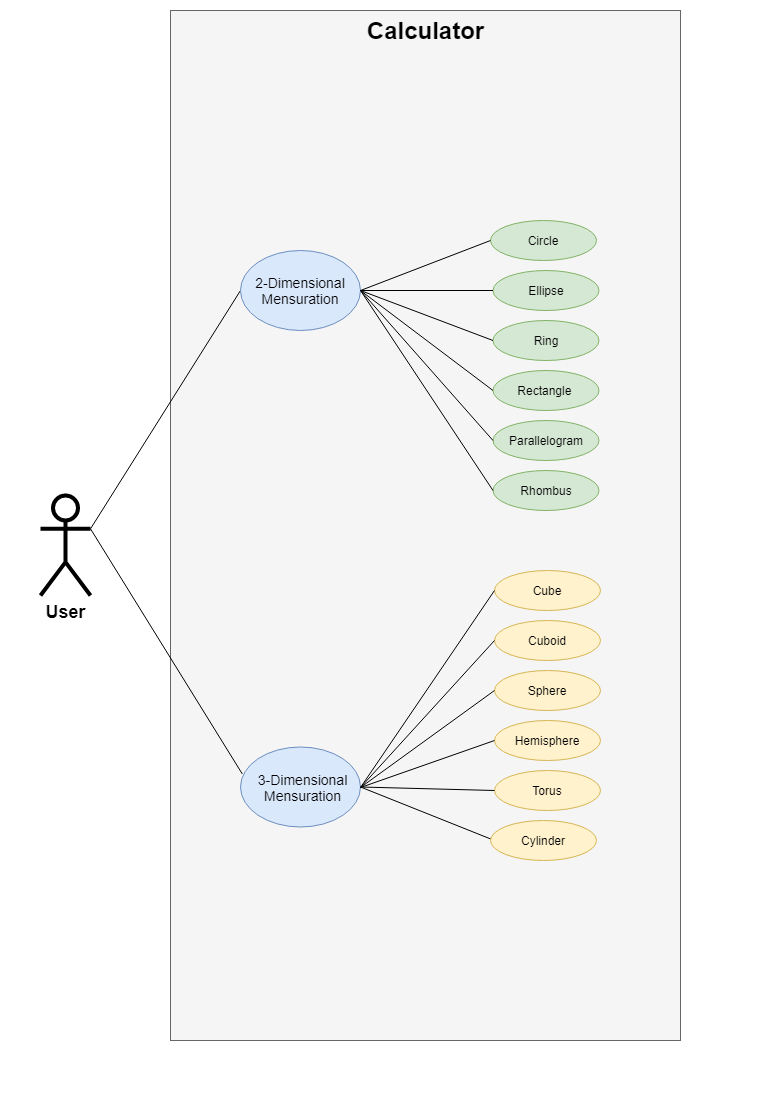

The diagram above was exported from draw.io. Its source (the exported page's mxGraphModel, read from the mxfile embedded in the PNG):
<mxGraphModel dx="782" dy="435" grid="1" gridSize="10" guides="1" tooltips="1" connect="1" arrows="1" fold="1" page="1" pageScale="1" pageWidth="827" pageHeight="1169" math="0" shadow="0">
  <root>
    <mxCell id="0" />
    <mxCell id="1" parent="0" />
    <mxCell id="gZFTiYFR2qHGew0I5HNA-220" value="" style="rounded=0;whiteSpace=wrap;html=1;strokeColor=none;" parent="1" vertex="1">
      <mxGeometry y="40" width="770" height="1100" as="geometry" />
    </mxCell>
    <mxCell id="M7ZycdmufQke8bublEeJ-4" value="&lt;font style=&quot;font-size: 18px&quot;&gt;&lt;b&gt;User&lt;/b&gt;&lt;/font&gt;" style="shape=umlActor;verticalLabelPosition=bottom;verticalAlign=top;html=1;outlineConnect=0;strokeWidth=4;" parent="1" vertex="1">
      <mxGeometry x="40" y="535" width="50" height="100" as="geometry" />
    </mxCell>
    <mxCell id="M7ZycdmufQke8bublEeJ-7" value="" style="rounded=0;whiteSpace=wrap;html=1;fillColor=#f5f5f5;strokeColor=#666666;fontColor=#333333;" parent="1" vertex="1">
      <mxGeometry x="170" y="50" width="510" height="1030" as="geometry" />
    </mxCell>
    <mxCell id="M7ZycdmufQke8bublEeJ-2" value="&lt;font style=&quot;font-size: 24px&quot;&gt;&lt;b&gt;Calculator&lt;/b&gt;&lt;/font&gt;" style="text;html=1;strokeColor=none;fillColor=none;align=center;verticalAlign=middle;whiteSpace=wrap;rounded=0;" parent="1" vertex="1">
      <mxGeometry x="382.5" y="60" width="85" height="20" as="geometry" />
    </mxCell>
    <mxCell id="M7ZycdmufQke8bublEeJ-12" value="" style="group" parent="1" vertex="1" connectable="0">
      <mxGeometry x="240" y="786.5" width="120" height="80" as="geometry" />
    </mxCell>
    <mxCell id="M7ZycdmufQke8bublEeJ-10" value="" style="ellipse;whiteSpace=wrap;html=1;fillColor=#dae8fc;strokeColor=#6c8ebf;" parent="M7ZycdmufQke8bublEeJ-12" vertex="1">
      <mxGeometry width="120" height="80" as="geometry" />
    </mxCell>
    <mxCell id="M7ZycdmufQke8bublEeJ-11" value="&lt;font style=&quot;font-size: 14px&quot;&gt;3-Dimensional Mensuration&lt;/font&gt;" style="text;html=1;strokeColor=none;fillColor=none;align=center;verticalAlign=middle;whiteSpace=wrap;rounded=0;" parent="M7ZycdmufQke8bublEeJ-12" vertex="1">
      <mxGeometry x="15" y="30" width="95" height="20" as="geometry" />
    </mxCell>
    <mxCell id="M7ZycdmufQke8bublEeJ-37" value="" style="endArrow=none;html=1;exitX=1;exitY=0.3333333333333333;exitDx=0;exitDy=0;exitPerimeter=0;entryX=0;entryY=0.5;entryDx=0;entryDy=0;" parent="1" source="M7ZycdmufQke8bublEeJ-4" target="M7ZycdmufQke8bublEeJ-9" edge="1">
      <mxGeometry width="50" height="50" relative="1" as="geometry">
        <mxPoint x="120" y="568.3333333333333" as="sourcePoint" />
        <mxPoint x="190" y="228" as="targetPoint" />
      </mxGeometry>
    </mxCell>
    <mxCell id="M7ZycdmufQke8bublEeJ-38" value="" style="endArrow=none;html=1;exitX=1;exitY=0.3333333333333333;exitDx=0;exitDy=0;exitPerimeter=0;entryX=0.015;entryY=0.337;entryDx=0;entryDy=0;entryPerimeter=0;" parent="1" source="M7ZycdmufQke8bublEeJ-4" target="M7ZycdmufQke8bublEeJ-10" edge="1">
      <mxGeometry width="50" height="50" relative="1" as="geometry">
        <mxPoint x="120" y="568.3333333333333" as="sourcePoint" />
        <mxPoint x="300" y="280" as="targetPoint" />
      </mxGeometry>
    </mxCell>
    <mxCell id="gZFTiYFR2qHGew0I5HNA-16" value="" style="group" parent="1" vertex="1" connectable="0">
      <mxGeometry x="490" y="260" width="106" height="40" as="geometry" />
    </mxCell>
    <mxCell id="gZFTiYFR2qHGew0I5HNA-17" value="" style="ellipse;whiteSpace=wrap;html=1;fillColor=#d5e8d4;strokeColor=#82b366;" parent="gZFTiYFR2qHGew0I5HNA-16" vertex="1">
      <mxGeometry width="106" height="40" as="geometry" />
    </mxCell>
    <mxCell id="gZFTiYFR2qHGew0I5HNA-18" value="Circle" style="text;html=1;strokeColor=none;fillColor=none;align=center;verticalAlign=middle;whiteSpace=wrap;rounded=0;" parent="gZFTiYFR2qHGew0I5HNA-16" vertex="1">
      <mxGeometry x="13" y="10" width="80" height="20" as="geometry" />
    </mxCell>
    <mxCell id="gZFTiYFR2qHGew0I5HNA-19" value="" style="group" parent="1" vertex="1" connectable="0">
      <mxGeometry x="492.5" y="310" width="106" height="40" as="geometry" />
    </mxCell>
    <mxCell id="gZFTiYFR2qHGew0I5HNA-20" value="" style="ellipse;whiteSpace=wrap;html=1;fillColor=#d5e8d4;strokeColor=#82b366;" parent="gZFTiYFR2qHGew0I5HNA-19" vertex="1">
      <mxGeometry width="106" height="40" as="geometry" />
    </mxCell>
    <mxCell id="gZFTiYFR2qHGew0I5HNA-21" value="Ellipse" style="text;html=1;strokeColor=none;fillColor=none;align=center;verticalAlign=middle;whiteSpace=wrap;rounded=0;" parent="gZFTiYFR2qHGew0I5HNA-19" vertex="1">
      <mxGeometry x="13" y="10" width="80" height="20" as="geometry" />
    </mxCell>
    <mxCell id="gZFTiYFR2qHGew0I5HNA-22" value="" style="group" parent="1" vertex="1" connectable="0">
      <mxGeometry x="492.5" y="360" width="106" height="40" as="geometry" />
    </mxCell>
    <mxCell id="gZFTiYFR2qHGew0I5HNA-23" value="" style="ellipse;whiteSpace=wrap;html=1;fillColor=#d5e8d4;strokeColor=#82b366;" parent="gZFTiYFR2qHGew0I5HNA-22" vertex="1">
      <mxGeometry width="106" height="40" as="geometry" />
    </mxCell>
    <mxCell id="gZFTiYFR2qHGew0I5HNA-24" value="Ring" style="text;html=1;strokeColor=none;fillColor=none;align=center;verticalAlign=middle;whiteSpace=wrap;rounded=0;" parent="gZFTiYFR2qHGew0I5HNA-22" vertex="1">
      <mxGeometry x="13" y="10" width="80" height="20" as="geometry" />
    </mxCell>
    <mxCell id="gZFTiYFR2qHGew0I5HNA-31" value="" style="group" parent="1" vertex="1" connectable="0">
      <mxGeometry x="492.5" y="410" width="106" height="40" as="geometry" />
    </mxCell>
    <mxCell id="gZFTiYFR2qHGew0I5HNA-32" value="" style="ellipse;whiteSpace=wrap;html=1;fillColor=#d5e8d4;strokeColor=#82b366;" parent="gZFTiYFR2qHGew0I5HNA-31" vertex="1">
      <mxGeometry width="106" height="40" as="geometry" />
    </mxCell>
    <mxCell id="gZFTiYFR2qHGew0I5HNA-33" value="Rectangle&amp;nbsp;" style="text;html=1;strokeColor=none;fillColor=none;align=center;verticalAlign=middle;whiteSpace=wrap;rounded=0;" parent="gZFTiYFR2qHGew0I5HNA-31" vertex="1">
      <mxGeometry x="13" y="10" width="80" height="20" as="geometry" />
    </mxCell>
    <mxCell id="gZFTiYFR2qHGew0I5HNA-34" value="" style="group" parent="1" vertex="1" connectable="0">
      <mxGeometry x="492.5" y="460" width="106" height="40" as="geometry" />
    </mxCell>
    <mxCell id="gZFTiYFR2qHGew0I5HNA-35" value="" style="ellipse;whiteSpace=wrap;html=1;fillColor=#d5e8d4;strokeColor=#82b366;" parent="gZFTiYFR2qHGew0I5HNA-34" vertex="1">
      <mxGeometry width="106" height="40" as="geometry" />
    </mxCell>
    <mxCell id="gZFTiYFR2qHGew0I5HNA-36" value="Parallelogram" style="text;html=1;strokeColor=none;fillColor=none;align=center;verticalAlign=middle;whiteSpace=wrap;rounded=0;" parent="gZFTiYFR2qHGew0I5HNA-34" vertex="1">
      <mxGeometry x="13" y="10" width="80" height="20" as="geometry" />
    </mxCell>
    <mxCell id="gZFTiYFR2qHGew0I5HNA-37" value="" style="group" parent="1" vertex="1" connectable="0">
      <mxGeometry x="492.5" y="510" width="106" height="40" as="geometry" />
    </mxCell>
    <mxCell id="gZFTiYFR2qHGew0I5HNA-38" value="" style="ellipse;whiteSpace=wrap;html=1;fillColor=#d5e8d4;strokeColor=#82b366;" parent="gZFTiYFR2qHGew0I5HNA-37" vertex="1">
      <mxGeometry width="106" height="40" as="geometry" />
    </mxCell>
    <mxCell id="gZFTiYFR2qHGew0I5HNA-39" value="Rhombus" style="text;html=1;strokeColor=none;fillColor=none;align=center;verticalAlign=middle;whiteSpace=wrap;rounded=0;" parent="gZFTiYFR2qHGew0I5HNA-37" vertex="1">
      <mxGeometry x="13" y="10" width="80" height="20" as="geometry" />
    </mxCell>
    <mxCell id="gZFTiYFR2qHGew0I5HNA-59" value="" style="group" parent="1" vertex="1" connectable="0">
      <mxGeometry x="494" y="710" width="106" height="40" as="geometry" />
    </mxCell>
    <mxCell id="gZFTiYFR2qHGew0I5HNA-60" value="" style="ellipse;whiteSpace=wrap;html=1;fillColor=#fff2cc;strokeColor=#d6b656;" parent="gZFTiYFR2qHGew0I5HNA-59" vertex="1">
      <mxGeometry width="106" height="40" as="geometry" />
    </mxCell>
    <mxCell id="gZFTiYFR2qHGew0I5HNA-61" value="Sphere" style="text;html=1;strokeColor=none;fillColor=none;align=center;verticalAlign=middle;whiteSpace=wrap;rounded=0;" parent="gZFTiYFR2qHGew0I5HNA-59" vertex="1">
      <mxGeometry x="13" y="10" width="80" height="20" as="geometry" />
    </mxCell>
    <mxCell id="gZFTiYFR2qHGew0I5HNA-62" value="" style="group" parent="1" vertex="1" connectable="0">
      <mxGeometry x="494" y="610" width="106" height="40" as="geometry" />
    </mxCell>
    <mxCell id="gZFTiYFR2qHGew0I5HNA-63" value="" style="ellipse;whiteSpace=wrap;html=1;fillColor=#fff2cc;strokeColor=#d6b656;" parent="gZFTiYFR2qHGew0I5HNA-62" vertex="1">
      <mxGeometry width="106" height="40" as="geometry" />
    </mxCell>
    <mxCell id="gZFTiYFR2qHGew0I5HNA-64" value="Cube" style="text;html=1;strokeColor=none;fillColor=none;align=center;verticalAlign=middle;whiteSpace=wrap;rounded=0;" parent="gZFTiYFR2qHGew0I5HNA-62" vertex="1">
      <mxGeometry x="13" y="10" width="80" height="20" as="geometry" />
    </mxCell>
    <mxCell id="gZFTiYFR2qHGew0I5HNA-65" value="" style="group" parent="1" vertex="1" connectable="0">
      <mxGeometry x="494" y="660" width="106" height="40" as="geometry" />
    </mxCell>
    <mxCell id="gZFTiYFR2qHGew0I5HNA-66" value="" style="ellipse;whiteSpace=wrap;html=1;fillColor=#fff2cc;strokeColor=#d6b656;" parent="gZFTiYFR2qHGew0I5HNA-65" vertex="1">
      <mxGeometry width="106" height="40" as="geometry" />
    </mxCell>
    <mxCell id="gZFTiYFR2qHGew0I5HNA-67" value="Cuboid" style="text;html=1;strokeColor=none;fillColor=none;align=center;verticalAlign=middle;whiteSpace=wrap;rounded=0;" parent="gZFTiYFR2qHGew0I5HNA-65" vertex="1">
      <mxGeometry x="13" y="10" width="80" height="20" as="geometry" />
    </mxCell>
    <mxCell id="gZFTiYFR2qHGew0I5HNA-68" value="" style="group" parent="1" vertex="1" connectable="0">
      <mxGeometry x="494" y="810" width="106" height="40" as="geometry" />
    </mxCell>
    <mxCell id="gZFTiYFR2qHGew0I5HNA-69" value="" style="ellipse;whiteSpace=wrap;html=1;fillColor=#fff2cc;strokeColor=#d6b656;" parent="gZFTiYFR2qHGew0I5HNA-68" vertex="1">
      <mxGeometry width="106" height="40" as="geometry" />
    </mxCell>
    <mxCell id="gZFTiYFR2qHGew0I5HNA-70" value="Torus" style="text;html=1;strokeColor=none;fillColor=none;align=center;verticalAlign=middle;whiteSpace=wrap;rounded=0;" parent="gZFTiYFR2qHGew0I5HNA-68" vertex="1">
      <mxGeometry x="13" y="10" width="80" height="20" as="geometry" />
    </mxCell>
    <mxCell id="gZFTiYFR2qHGew0I5HNA-86" value="" style="group" parent="1" vertex="1" connectable="0">
      <mxGeometry x="494" y="760" width="106" height="40" as="geometry" />
    </mxCell>
    <mxCell id="gZFTiYFR2qHGew0I5HNA-87" value="" style="ellipse;whiteSpace=wrap;html=1;fillColor=#fff2cc;strokeColor=#d6b656;" parent="gZFTiYFR2qHGew0I5HNA-86" vertex="1">
      <mxGeometry width="106" height="40" as="geometry" />
    </mxCell>
    <mxCell id="gZFTiYFR2qHGew0I5HNA-88" value="Hemisphere" style="text;html=1;strokeColor=none;fillColor=none;align=center;verticalAlign=middle;whiteSpace=wrap;rounded=0;" parent="gZFTiYFR2qHGew0I5HNA-86" vertex="1">
      <mxGeometry x="13" y="10" width="80" height="20" as="geometry" />
    </mxCell>
    <mxCell id="gZFTiYFR2qHGew0I5HNA-45" value="" style="group" parent="1" vertex="1" connectable="0">
      <mxGeometry x="240" y="290" width="120" height="80" as="geometry" />
    </mxCell>
    <mxCell id="M7ZycdmufQke8bublEeJ-5" value="" style="ellipse;whiteSpace=wrap;html=1;fillColor=#dae8fc;strokeColor=#6c8ebf;" parent="gZFTiYFR2qHGew0I5HNA-45" vertex="1">
      <mxGeometry width="120" height="80" as="geometry" />
    </mxCell>
    <mxCell id="M7ZycdmufQke8bublEeJ-9" value="&lt;font style=&quot;font-size: 14px&quot;&gt;2-Dimensional Mensuration&lt;/font&gt;" style="text;html=1;strokeColor=none;fillColor=none;align=center;verticalAlign=middle;whiteSpace=wrap;rounded=0;" parent="gZFTiYFR2qHGew0I5HNA-45" vertex="1">
      <mxGeometry y="30" width="120" height="20" as="geometry" />
    </mxCell>
    <mxCell id="gZFTiYFR2qHGew0I5HNA-93" value="" style="endArrow=none;html=1;entryX=0;entryY=0.5;entryDx=0;entryDy=0;exitX=1;exitY=0.5;exitDx=0;exitDy=0;" parent="1" source="M7ZycdmufQke8bublEeJ-9" target="gZFTiYFR2qHGew0I5HNA-17" edge="1">
      <mxGeometry width="50" height="50" relative="1" as="geometry">
        <mxPoint x="330" y="330" as="sourcePoint" />
        <mxPoint x="423.0000000000009" y="239.9999999999999" as="targetPoint" />
      </mxGeometry>
    </mxCell>
    <mxCell id="gZFTiYFR2qHGew0I5HNA-94" value="" style="endArrow=none;html=1;entryX=0;entryY=0.5;entryDx=0;entryDy=0;exitX=1;exitY=0.5;exitDx=0;exitDy=0;" parent="1" source="M7ZycdmufQke8bublEeJ-9" target="gZFTiYFR2qHGew0I5HNA-20" edge="1">
      <mxGeometry width="50" height="50" relative="1" as="geometry">
        <mxPoint x="349.9999999999998" y="350" as="sourcePoint" />
        <mxPoint x="433.0000000000009" y="249.9999999999999" as="targetPoint" />
      </mxGeometry>
    </mxCell>
    <mxCell id="gZFTiYFR2qHGew0I5HNA-110" value="" style="endArrow=none;html=1;entryX=0;entryY=0.5;entryDx=0;entryDy=0;" parent="1" target="gZFTiYFR2qHGew0I5HNA-23" edge="1">
      <mxGeometry width="50" height="50" relative="1" as="geometry">
        <mxPoint x="360" y="330" as="sourcePoint" />
        <mxPoint x="422.49999999999727" y="340" as="targetPoint" />
      </mxGeometry>
    </mxCell>
    <mxCell id="gZFTiYFR2qHGew0I5HNA-111" value="" style="endArrow=none;html=1;entryX=0;entryY=0.5;entryDx=0;entryDy=0;exitX=1;exitY=0.5;exitDx=0;exitDy=0;" parent="1" source="M7ZycdmufQke8bublEeJ-9" target="gZFTiYFR2qHGew0I5HNA-32" edge="1">
      <mxGeometry width="50" height="50" relative="1" as="geometry">
        <mxPoint x="349.9999999999998" y="350" as="sourcePoint" />
        <mxPoint x="422.49999999999727" y="390" as="targetPoint" />
      </mxGeometry>
    </mxCell>
    <mxCell id="gZFTiYFR2qHGew0I5HNA-112" value="" style="endArrow=none;html=1;entryX=0;entryY=0.5;entryDx=0;entryDy=0;exitX=1;exitY=0.5;exitDx=0;exitDy=0;" parent="1" source="M7ZycdmufQke8bublEeJ-9" target="gZFTiYFR2qHGew0I5HNA-35" edge="1">
      <mxGeometry width="50" height="50" relative="1" as="geometry">
        <mxPoint x="359.9999999999998" y="360" as="sourcePoint" />
        <mxPoint x="422.49999999999727" y="440" as="targetPoint" />
      </mxGeometry>
    </mxCell>
    <mxCell id="gZFTiYFR2qHGew0I5HNA-113" value="" style="endArrow=none;html=1;entryX=0;entryY=0.5;entryDx=0;entryDy=0;exitX=1;exitY=0.5;exitDx=0;exitDy=0;" parent="1" source="M7ZycdmufQke8bublEeJ-9" target="gZFTiYFR2qHGew0I5HNA-38" edge="1">
      <mxGeometry width="50" height="50" relative="1" as="geometry">
        <mxPoint x="369.9999999999998" y="370" as="sourcePoint" />
        <mxPoint x="432.49999999999727" y="450" as="targetPoint" />
      </mxGeometry>
    </mxCell>
    <mxCell id="gZFTiYFR2qHGew0I5HNA-123" value="" style="endArrow=none;html=1;entryX=0;entryY=0.5;entryDx=0;entryDy=0;" parent="1" target="gZFTiYFR2qHGew0I5HNA-63" edge="1">
      <mxGeometry width="50" height="50" relative="1" as="geometry">
        <mxPoint x="360" y="827" as="sourcePoint" />
        <mxPoint x="413.9999999999975" y="626.4999999999999" as="targetPoint" />
      </mxGeometry>
    </mxCell>
    <mxCell id="gZFTiYFR2qHGew0I5HNA-124" value="" style="endArrow=none;html=1;entryX=0;entryY=0.5;entryDx=0;entryDy=0;" parent="1" target="gZFTiYFR2qHGew0I5HNA-66" edge="1">
      <mxGeometry width="50" height="50" relative="1" as="geometry">
        <mxPoint x="360" y="827" as="sourcePoint" />
        <mxPoint x="413.0000000000009" y="676.4999999999999" as="targetPoint" />
      </mxGeometry>
    </mxCell>
    <mxCell id="gZFTiYFR2qHGew0I5HNA-125" value="" style="endArrow=none;html=1;entryX=0;entryY=0.5;entryDx=0;entryDy=0;" parent="1" target="gZFTiYFR2qHGew0I5HNA-60" edge="1">
      <mxGeometry width="50" height="50" relative="1" as="geometry">
        <mxPoint x="360" y="827" as="sourcePoint" />
        <mxPoint x="413.0000000000009" y="726.4999999999999" as="targetPoint" />
      </mxGeometry>
    </mxCell>
    <mxCell id="gZFTiYFR2qHGew0I5HNA-126" value="" style="endArrow=none;html=1;entryX=0;entryY=0.5;entryDx=0;entryDy=0;" parent="1" target="gZFTiYFR2qHGew0I5HNA-87" edge="1">
      <mxGeometry width="50" height="50" relative="1" as="geometry">
        <mxPoint x="360" y="827" as="sourcePoint" />
        <mxPoint x="409.99999999999727" y="776.4999999999999" as="targetPoint" />
      </mxGeometry>
    </mxCell>
    <mxCell id="gZFTiYFR2qHGew0I5HNA-127" value="" style="endArrow=none;html=1;entryX=0;entryY=0.5;entryDx=0;entryDy=0;exitX=1;exitY=0.5;exitDx=0;exitDy=0;" parent="1" source="M7ZycdmufQke8bublEeJ-10" target="gZFTiYFR2qHGew0I5HNA-69" edge="1">
      <mxGeometry width="50" height="50" relative="1" as="geometry">
        <mxPoint x="329.9999999999998" y="826.5" as="sourcePoint" />
        <mxPoint x="412.49999999999727" y="826.5" as="targetPoint" />
      </mxGeometry>
    </mxCell>
    <mxCell id="gZFTiYFR2qHGew0I5HNA-128" value="" style="endArrow=none;html=1;entryX=0;entryY=0.5;entryDx=0;entryDy=0;exitX=1;exitY=0.5;exitDx=0;exitDy=0;" parent="1" source="M7ZycdmufQke8bublEeJ-10" edge="1">
      <mxGeometry width="50" height="50" relative="1" as="geometry">
        <mxPoint x="329.9999999999998" y="826.5" as="sourcePoint" />
        <mxPoint x="494" y="880" as="targetPoint" />
      </mxGeometry>
    </mxCell>
    <mxCell id="t6oY3KNhHw1zZ-BzeWr4-1" value="" style="group" vertex="1" connectable="0" parent="1">
      <mxGeometry x="490" y="860" width="106" height="40" as="geometry" />
    </mxCell>
    <mxCell id="t6oY3KNhHw1zZ-BzeWr4-2" value="" style="ellipse;whiteSpace=wrap;html=1;fillColor=#fff2cc;strokeColor=#d6b656;" vertex="1" parent="t6oY3KNhHw1zZ-BzeWr4-1">
      <mxGeometry width="106" height="40" as="geometry" />
    </mxCell>
    <mxCell id="t6oY3KNhHw1zZ-BzeWr4-3" value="Cylinder" style="text;html=1;strokeColor=none;fillColor=none;align=center;verticalAlign=middle;whiteSpace=wrap;rounded=0;" vertex="1" parent="t6oY3KNhHw1zZ-BzeWr4-1">
      <mxGeometry x="13" y="10" width="80" height="20" as="geometry" />
    </mxCell>
  </root>
</mxGraphModel>